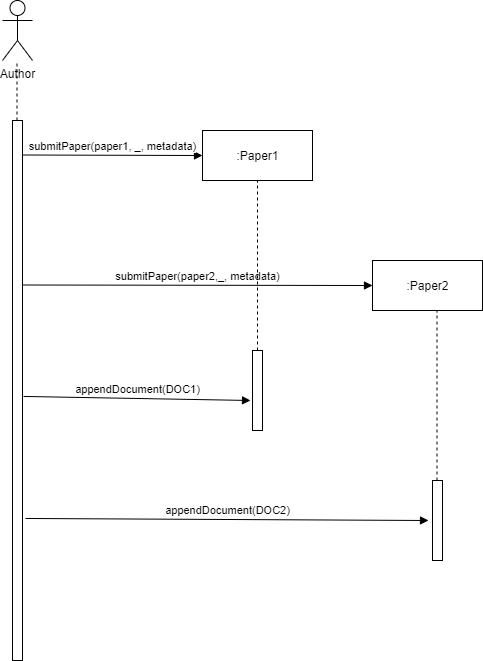

The diagram above was exported from draw.io. Its source (the exported page's mxGraphModel, read from the mxfile embedded in the PNG):
<mxGraphModel dx="1662" dy="746" grid="1" gridSize="10" guides="1" tooltips="1" connect="1" arrows="1" fold="1" page="1" pageScale="1" pageWidth="850" pageHeight="1100" math="0" shadow="0">
  <root>
    <mxCell id="0" />
    <mxCell id="1" parent="0" />
    <mxCell id="wdCw4tOLToAlIkdWXmAo-31" value="Author&lt;br&gt;" style="shape=umlActor;verticalLabelPosition=bottom;labelBackgroundColor=#ffffff;verticalAlign=top;html=1;" vertex="1" parent="1">
      <mxGeometry x="60" y="40" width="30" height="60" as="geometry" />
    </mxCell>
    <mxCell id="wdCw4tOLToAlIkdWXmAo-36" value="" style="endArrow=none;dashed=1;html=1;" edge="1" parent="1">
      <mxGeometry width="50" height="50" relative="1" as="geometry">
        <mxPoint x="74.5" y="160" as="sourcePoint" />
        <mxPoint x="74.5" y="100" as="targetPoint" />
      </mxGeometry>
    </mxCell>
    <mxCell id="wdCw4tOLToAlIkdWXmAo-37" value="" style="html=1;points=[];perimeter=orthogonalPerimeter;" vertex="1" parent="1">
      <mxGeometry x="70" y="160" width="10" height="540" as="geometry" />
    </mxCell>
    <mxCell id="wdCw4tOLToAlIkdWXmAo-38" value=":Paper1" style="html=1;" vertex="1" parent="1">
      <mxGeometry x="260" y="170" width="110" height="50" as="geometry" />
    </mxCell>
    <mxCell id="wdCw4tOLToAlIkdWXmAo-41" value="submitPaper(paper1, _, metadata)" style="html=1;verticalAlign=bottom;endArrow=block;entryX=0;entryY=0.5;entryDx=0;entryDy=0;" edge="1" parent="1" target="wdCw4tOLToAlIkdWXmAo-38">
      <mxGeometry width="80" relative="1" as="geometry">
        <mxPoint x="80" y="194.5" as="sourcePoint" />
        <mxPoint x="160" y="194.5" as="targetPoint" />
      </mxGeometry>
    </mxCell>
    <mxCell id="wdCw4tOLToAlIkdWXmAo-42" value=":Paper2" style="html=1;" vertex="1" parent="1">
      <mxGeometry x="430" y="300" width="110" height="50" as="geometry" />
    </mxCell>
    <mxCell id="wdCw4tOLToAlIkdWXmAo-43" value="submitPaper(paper2,_, metadata)" style="html=1;verticalAlign=bottom;endArrow=block;entryX=0;entryY=0.5;entryDx=0;entryDy=0;" edge="1" parent="1" target="wdCw4tOLToAlIkdWXmAo-42">
      <mxGeometry width="80" relative="1" as="geometry">
        <mxPoint x="80" y="324.5" as="sourcePoint" />
        <mxPoint x="160" y="324.5" as="targetPoint" />
      </mxGeometry>
    </mxCell>
    <mxCell id="wdCw4tOLToAlIkdWXmAo-44" value="appendDocument(DOC1)" style="html=1;verticalAlign=bottom;endArrow=block;exitX=1.1;exitY=0.511;exitDx=0;exitDy=0;exitPerimeter=0;entryX=-0.2;entryY=0.625;entryDx=0;entryDy=0;entryPerimeter=0;" edge="1" parent="1" source="wdCw4tOLToAlIkdWXmAo-37" target="wdCw4tOLToAlIkdWXmAo-46">
      <mxGeometry width="80" relative="1" as="geometry">
        <mxPoint x="420" y="370" as="sourcePoint" />
        <mxPoint x="270" y="440" as="targetPoint" />
      </mxGeometry>
    </mxCell>
    <mxCell id="wdCw4tOLToAlIkdWXmAo-45" value="" style="endArrow=none;dashed=1;html=1;entryX=0.5;entryY=1;entryDx=0;entryDy=0;" edge="1" parent="1" target="wdCw4tOLToAlIkdWXmAo-38">
      <mxGeometry width="50" height="50" relative="1" as="geometry">
        <mxPoint x="315" y="390" as="sourcePoint" />
        <mxPoint x="480" y="350" as="targetPoint" />
      </mxGeometry>
    </mxCell>
    <mxCell id="wdCw4tOLToAlIkdWXmAo-46" value="" style="html=1;points=[];perimeter=orthogonalPerimeter;" vertex="1" parent="1">
      <mxGeometry x="310" y="390" width="10" height="80" as="geometry" />
    </mxCell>
    <mxCell id="wdCw4tOLToAlIkdWXmAo-48" value="" style="html=1;points=[];perimeter=orthogonalPerimeter;" vertex="1" parent="1">
      <mxGeometry x="490" y="520" width="10" height="80" as="geometry" />
    </mxCell>
    <mxCell id="wdCw4tOLToAlIkdWXmAo-49" value="" style="endArrow=none;dashed=1;html=1;entryX=0.5;entryY=1;entryDx=0;entryDy=0;" edge="1" parent="1">
      <mxGeometry width="50" height="50" relative="1" as="geometry">
        <mxPoint x="494.5" y="520" as="sourcePoint" />
        <mxPoint x="494.5" y="350" as="targetPoint" />
      </mxGeometry>
    </mxCell>
    <mxCell id="wdCw4tOLToAlIkdWXmAo-50" value="appendDocument(DOC2)" style="html=1;verticalAlign=bottom;endArrow=block;exitX=1.1;exitY=0.511;exitDx=0;exitDy=0;exitPerimeter=0;entryX=-0.4;entryY=0.5;entryDx=0;entryDy=0;entryPerimeter=0;" edge="1" parent="1" target="wdCw4tOLToAlIkdWXmAo-48">
      <mxGeometry width="80" relative="1" as="geometry">
        <mxPoint x="83" y="557.97" as="sourcePoint" />
        <mxPoint x="310" y="562.03" as="targetPoint" />
      </mxGeometry>
    </mxCell>
  </root>
</mxGraphModel>